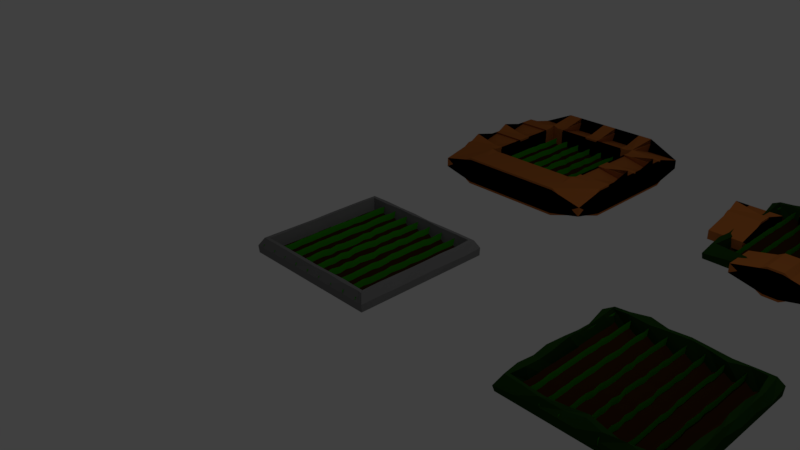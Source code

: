 # Source: Farmland.blend  (saved by Blender 2.79.0; exported with 4.5.12 LTS)
import bpy
from mathutils import Matrix  # noqa: F401  (used for matrix-valued properties, if any)

bpy.ops.wm.read_factory_settings(use_empty=True)
scene = bpy.context.scene
scene.name = 'Scene'

# ---- collections
col_collection_1 = bpy.data.collections.new('Collection 1'); scene.collection.children.link(col_collection_1)
col_collection_10 = bpy.data.collections.new('Collection 10'); scene.collection.children.link(col_collection_10)

# ---- materials (node trees are filled in below, after node groups)
mat_dirt = bpy.data.materials.new('Dirt')
mat_dirt.alpha_threshold = 0.0
mat_dirt.use_transparent_shadow = False
mat_dirt.diffuse_color = (0.0376, 0.01457, 0.002931, 1.0)
mat_dirt.roughness = 0.5
mat_dirt.specular_intensity = 0.01
mat_crop = bpy.data.materials.new('Crop')
mat_crop.alpha_threshold = 0.0
mat_crop.use_transparent_shadow = False
mat_crop.diffuse_color = (0.03417, 0.3236, 0.0, 1.0)
mat_crop.roughness = 0.5
mat_crop.specular_intensity = 0.1339
mat_wood = bpy.data.materials.new('Wood')
mat_wood.alpha_threshold = 0.0
mat_wood.use_transparent_shadow = False
mat_wood.diffuse_color = (0.4044, 0.1253, 0.02743, 1.0)
mat_wood.roughness = 0.5
mat_wood.specular_intensity = 0.1746
mat_hedge = bpy.data.materials.new('Hedge')
mat_hedge.alpha_threshold = 0.0
mat_hedge.use_transparent_shadow = False
mat_hedge.diffuse_color = (0.01208, 0.04721, 0.005572, 1.0)
mat_hedge.roughness = 0.5
mat_hedge.specular_intensity = 0.03898
mat_material_002 = bpy.data.materials.new('Material.002')
mat_material_002.alpha_threshold = 0.0
mat_material_002.use_transparent_shadow = False
mat_material_002.diffuse_color = (0.1878, 0.1878, 0.1878, 1.0)
mat_material_002.roughness = 0.5
mat_material_002.specular_intensity = 0.03898

# ---- material node trees

# ---- world
world_world = bpy.data.worlds.new('World'); scene.world = world_world
world_world.color = (0.05088, 0.05088, 0.05088)
world_world.use_sun_shadow = False
world_world.sun_shadow_jitter_overblur = 0.0
world_world.cycles.sampling_method = 'MANUAL'

# ---- cameras
cam_camera = bpy.data.cameras.new('Camera')
cam_camera.clip_end = 100.0
cam_camera.lens = 35.0
cam_camera.sensor_width = 32.0
cam_camera.sensor_height = 18.0
cam_camera.ortho_scale = 7.314
cam_camera.dof.focus_distance = 0.0
cam_camera.dof.aperture_fstop = 128.0

# ---- lights
light_lamp = bpy.data.lights.new('Lamp', 'POINT')
light_lamp.transmission_factor = 0.0
light_lamp.cutoff_distance = 30.0
light_lamp.energy = 100.0
light_lamp.shadow_buffer_clip_start = 1.001
light_lamp.shadow_soft_size = 0.1
light_lamp.shadow_maximum_resolution = 0.006
light_lamp.use_absolute_resolution = True

# ---- meshes
me_grid = bpy.data.meshes.new('Grid')
me_grid.from_pydata([(-2.0, -2.0, 0.0), (-1.781, -2.0, 0.0), (-1.564, -2.0, 0.0), (-1.336, -2.0, 0.0), (-1.121, -2.0, 0.0), (-0.8923, -2.0, 0.0), (-0.6679, -2.0, 0.0), (-0.4446, -2.0, 0.0), (-0.2249, -2.0, 0.0), (0.0, -2.0, 0.0), (-2.0, -1.779, 0.0), (-1.786, -1.78, 0.009118), (-1.565, -1.78, 0.009716), (-1.345, -1.781, 0.01235), (-1.119, -1.78, 0.008891), (-0.8906, -1.778, 0.001803), (-0.6678, -1.778, 0.001208), (-0.4556, -1.781, 0.01205), (-0.2253, -1.779, 0.003293), (0.0, -1.778, 0.0), (-2.0, -1.557, 0.0), (-1.783, -1.557, 0.005097), (-1.562, -1.558, 0.007251), (-1.344, -1.559, 0.01137), (-1.121, -1.558, 0.01042), (-0.8955, -1.558, 0.007109), (-0.6683, -1.556, 0.00176), (-0.4562, -1.559, 0.01264), (-0.2272, -1.557, 0.005402), (0.0, -1.556, 0.0), (-2.0, -1.334, 0.0), (-1.783, -1.335, 0.005945), (-1.557, -1.334, 0.00107), (-1.344, -1.337, 0.01189), (-1.111, -1.333, 0.0003461), (-0.9003, -1.337, 0.01232), (-0.6682, -1.334, 0.00165), (-0.4513, -1.335, 0.007354), (-0.2226, -1.333, 0.0003981), (0.0, -1.336, 0.0), (-2.0, -1.112, 0.0), (-1.784, -1.113, 0.006932), (-1.558, -1.112, 0.003117), (-1.347, -1.115, 0.0144), (-1.114, -1.112, 0.003116), (-0.9091, -1.117, 0.02178), (-0.6748, -1.114, 0.008754), (-0.458, -1.115, 0.0146), (-0.2322, -1.114, 0.01069), (0.0, -1.112, 0.0), (-2.0, -0.8891, 0.0), (-1.782, -0.8902, 0.004607), (-1.563, -0.8912, 0.008515), (-1.34, -0.891, 0.007557), (-1.113, -0.8895, 0.002262), (-0.9065, -0.8941, 0.01899), (-0.6813, -0.8933, 0.01578), (-0.4534, -0.8916, 0.009627), (-0.2278, -0.8905, 0.005957), (0.0, -0.8921, 0.0), (-2.0, -0.6671, 0.0), (-1.781, -0.6676, 0.003502), (-1.562, -0.6687, 0.00739), (-1.342, -0.6693, 0.009396), (-1.117, -0.6684, 0.006318), (-0.9027, -0.6708, 0.01482), (-0.675, -0.6692, 0.008987), (-0.449, -0.668, 0.004852), (-0.2289, -0.6687, 0.00721), (0.0, -0.6695, 0.0), (-2.0, -0.4449, 0.0), (-1.782, -0.4456, 0.004126), (-1.565, -0.4474, 0.01066), (-1.336, -0.4451, 0.002335), (-1.122, -0.4478, 0.01196), (-0.8979, -0.4471, 0.009705), (-0.672, -0.446, 0.005752), (-0.4501, -0.4461, 0.006071), (-0.2225, -0.4445, 0.0003286), (0.0, -0.447, 0.0), (-2.0, -0.2226, 0.0), (-1.78, -0.2229, 0.002362), (-1.562, -0.2241, 0.006774), (-1.342, -0.2248, 0.009231), (-1.115, -0.2233, 0.003902), (-0.8977, -0.2248, 0.009448), (-0.6701, -0.2232, 0.003707), (-0.4456, -0.2226, 0.001196), (-0.2308, -0.2248, 0.00919), (0.0, -0.2225, 0.0), (-2.0, 0.0, 0.0), (-1.783, 0.0, 0.0), (-1.561, 0.0, 0.0), (-1.335, 0.0, 0.0), (-1.119, 0.0, 0.0), (-0.8913, 0.0, 0.0), (-0.6679, 0.0, 0.0), (-0.4467, 0.0, 0.0), (-0.2248, 0.0, 0.0), (0.0, 0.0, 0.0), (-2.0, -1.89, 0.0), (-1.893, -2.0, 0.06029), (-1.786, -1.891, 0.008466), (-1.89, -1.778, 0.06289), (-1.667, -2.0, 0.06029), (-1.564, -1.891, 0.009302), (-1.668, -1.778, 0.06245), (-1.451, -2.0, 0.06029), (-1.338, -1.89, 0.004789), (-1.447, -1.779, 0.06442), (-1.228, -2.0, 0.06029), (-1.121, -1.892, 0.01061), (-1.226, -1.779, 0.06586), (-1.004, -2.0, 0.06029), (-0.8913, -1.89, 0.002583), (-1.004, -1.779, 0.06535), (-0.7827, -2.0, 0.06029), (-0.6761, -1.892, 0.01013), (-0.7905, -1.782, 0.07493), (-0.5566, -2.0, 0.06029), (-0.4537, -1.892, 0.01), (-0.5571, -1.778, 0.06292), (-0.3373, -2.0, 0.06029), (-0.2311, -1.892, 0.00954), (-0.339, -1.779, 0.06739), (-0.1162, -2.0, 0.06029), (0.0, -1.889, 0.0), (-0.1182, -1.78, 0.06887), (-2.0, -1.668, 0.0), (-1.778, -1.667, 0.0006827), (-1.897, -1.558, 0.06968), (-1.564, -1.669, 0.009447), (-1.674, -1.558, 0.0691), (-1.341, -1.669, 0.007714), (-1.45, -1.557, 0.06732), (-1.124, -1.67, 0.01349), (-1.234, -1.559, 0.07416), (-0.8981, -1.669, 0.009915), (-1.006, -1.557, 0.06768), (-0.6757, -1.669, 0.009726), (-0.7915, -1.56, 0.07599), (-0.4452, -1.667, 0.0007833), (-0.5596, -1.557, 0.06559), (-0.2287, -1.669, 0.006982), (-0.337, -1.557, 0.06524), (0.0, -1.668, 0.0), (-0.1135, -1.556, 0.06383), (-2.0, -1.445, 0.0), (-1.781, -1.445, 0.003787), (-1.89, -1.334, 0.06212), (-1.564, -1.447, 0.008753), (-1.674, -1.336, 0.06911), (-1.34, -1.446, 0.006748), (-1.452, -1.336, 0.06963), (-1.122, -1.448, 0.01197), (-1.232, -1.336, 0.07188), (-0.8965, -1.447, 0.00821), (-1.004, -1.335, 0.06564), (-0.6667, -1.444, 2.478e-05), (-0.7914, -1.337, 0.07591), (-0.4548, -1.448, 0.01119), (-0.5662, -1.336, 0.07268), (-0.2266, -1.446, 0.004677), (-0.3377, -1.335, 0.06595), (0.0, -1.446, 0.0), (-0.1197, -1.336, 0.07049), (-2.0, -1.224, 0.0), (-1.781, -1.223, 0.003634), (-1.895, -1.113, 0.06787), (-1.568, -1.226, 0.01353), (-1.675, -1.113, 0.06981), (-1.347, -1.226, 0.01478), (-1.45, -1.113, 0.06696), (-1.129, -1.227, 0.0188), (-1.223, -1.111, 0.06207), (-0.9031, -1.226, 0.01526), (-1.016, -1.116, 0.07894), (-0.668, -1.223, 0.001384), (-0.7786, -1.111, 0.06219), (-0.4521, -1.225, 0.00826), (-0.5617, -1.113, 0.06792), (-0.2262, -1.223, 0.00428), (-0.3413, -1.113, 0.06984), (0.0, -1.223, 0.0), (-0.1154, -1.112, 0.06583), (-2.0, -1.001, 0.0), (-1.781, -1.001, 0.003273), (-1.891, -0.8895, 0.06359), (-1.566, -1.003, 0.01073), (-1.676, -0.8918, 0.07172), (-1.347, -1.004, 0.01461), (-1.456, -0.8922, 0.07337), (-1.121, -1.003, 0.01021), (-1.232, -0.8919, 0.07199), (-0.9031, -1.004, 0.01524), (-1.004, -0.89, 0.06536), (-0.6775, -1.003, 0.0117), (-0.7889, -0.8922, 0.07326), (-0.4504, -1.002, 0.006441), (-0.5661, -0.892, 0.0726), (-0.2331, -1.003, 0.01165), (-0.3449, -0.8923, 0.07368), (0.0, -1.001, 0.0), (-0.112, -0.8892, 0.06222), (-2.0, -0.7802, 0.0), (-1.786, -0.7802, 0.008602), (-1.893, -0.6679, 0.06557), (-1.56, -0.7791, 0.00491), (-1.676, -0.6696, 0.07184), (-1.335, -0.7782, 0.001383), (-1.447, -0.6674, 0.064), (-1.112, -0.778, 0.0007363), (-1.235, -0.6705, 0.07498), (-0.8916, -0.7786, 0.002874), (-1.008, -0.6691, 0.0699), (-0.6672, -0.7779, 0.0005847), (-0.7905, -0.6705, 0.075), (-0.449, -0.7791, 0.004953), (-0.5698, -0.6709, 0.07654), (-0.2264, -0.779, 0.004466), (-0.337, -0.6678, 0.06524), (0.0, -0.7793, 0.0), (-0.1214, -0.6697, 0.07238), (-2.0, -0.5569, 0.0), (-1.782, -0.5567, 0.004171), (-1.891, -0.445, 0.06342), (-1.562, -0.5576, 0.00725), (-1.67, -0.4454, 0.06476), (-1.339, -0.5572, 0.005835), (-1.455, -0.4476, 0.07281), (-1.119, -0.5578, 0.008185), (-1.233, -0.4478, 0.07334), (-0.9002, -0.5589, 0.0122), (-1.004, -0.4456, 0.06556), (-0.6682, -0.556, 0.001615), (-0.7837, -0.4462, 0.06761), (-0.4551, -0.5587, 0.0115), (-0.568, -0.4482, 0.07469), (-0.224, -0.5561, 0.001867), (-0.3408, -0.4467, 0.06935), (0.0, -0.5576, 0.0), (-0.1116, -0.4446, 0.06178), (-2.0, -0.3348, 0.0), (-1.779, -0.3336, 0.001016), (-1.89, -0.2224, 0.06195), (-1.563, -0.3356, 0.00818), (-1.672, -0.2239, 0.06732), (-1.336, -0.3342, 0.003131), (-1.448, -0.2233, 0.06513), (-1.115, -0.3344, 0.004026), (-1.229, -0.2241, 0.06817), (-0.8915, -0.3341, 0.00276), (-1.005, -0.2236, 0.06625), (-0.6765, -0.3363, 0.01062), (-0.7825, -0.2236, 0.0663), (-0.4448, -0.3334, 0.0004076), (-0.5616, -0.224, 0.06775), (-0.2317, -0.3362, 0.01019), (-0.3377, -0.2235, 0.06595), (0.0, -0.3346, 0.0), (-0.1135, -0.2229, 0.06387), (-2.0, -0.1118, 0.0), (-1.78, -0.1117, 0.002248), (-1.89, 0.0, 0.06029), (-1.558, -0.1118, 0.002518), (-1.669, 0.0, 0.06029), (-1.339, -0.1127, 0.005775), (-1.447, 0.0, 0.06029), (-1.112, -0.1113, 0.0005541), (-1.224, 0.0, 0.06029), (-0.897, -0.1135, 0.008673), (-1.0, 0.0, 0.06029), (-0.6719, -0.1127, 0.005646), (-0.782, 0.0, 0.06029), (-0.4521, -0.1134, 0.008188), (-0.5623, 0.0, 0.06029), (-0.2281, -0.1128, 0.006274), (-0.3342, 0.0, 0.06029), (0.0, -0.1124, 0.0), (-0.1152, 0.0, 0.06029), (-0.1132, -0.1117, 0.06351), (-0.339, -0.1128, 0.06736), (-0.5622, -0.1131, 0.06846), (-0.7871, -0.1139, 0.07129), (-1.003, -0.1119, 0.06411), (-1.225, -0.112, 0.06465), (-1.452, -0.1133, 0.06907), (-1.669, -0.1118, 0.06363), (-1.891, -0.1116, 0.06313), (-0.1182, -0.3354, 0.06885), (-0.3398, -0.3353, 0.06826), (-0.5568, -0.3337, 0.06258), (-0.7897, -0.3369, 0.07413), (-1.007, -0.3354, 0.06888), (-1.23, -0.3357, 0.06969), (-1.455, -0.3364, 0.07218), (-1.672, -0.3349, 0.06706), (-1.894, -0.3348, 0.06666), (-0.1201, -0.5582, 0.07091), (-0.3383, -0.557, 0.06656), (-0.5685, -0.5594, 0.07519), (-0.78, -0.5562, 0.06368), (-1.013, -0.5594, 0.07529), (-1.23, -0.5579, 0.06976), (-1.452, -0.5577, 0.06888), (-1.669, -0.5561, 0.06331), (-1.893, -0.5567, 0.06542), (-0.1155, -0.7791, 0.06601), (-0.3381, -0.7792, 0.06642), (-0.5694, -0.7819, 0.07618), (-0.7844, -0.7797, 0.06839), (-1.013, -0.7816, 0.07499), (-1.223, -0.778, 0.06223), (-1.451, -0.7796, 0.06787), (-1.671, -0.7791, 0.06603), (-1.889, -0.7778, 0.06139), (-0.1119, -1.0, 0.06214), (-0.3387, -1.002, 0.06705), (-0.571, -1.005, 0.07791), (-0.7923, -1.004, 0.07689), (-1.014, -1.004, 0.07646), (-1.223, -1.0, 0.06209), (-1.453, -1.003, 0.07052), (-1.676, -1.003, 0.07139), (-1.897, -1.002, 0.06993), (-0.1122, -1.223, 0.06247), (-0.3465, -1.226, 0.07546), (-0.558, -1.223, 0.06387), (-0.7838, -1.224, 0.06777), (-1.018, -1.228, 0.08117), (-1.223, -1.223, 0.06244), (-1.454, -1.225, 0.07198), (-1.674, -1.224, 0.06905), (-1.89, -1.223, 0.06233), (-0.1215, -1.448, 0.0724), (-0.3386, -1.446, 0.06698), (-0.5616, -1.446, 0.06775), (-0.7818, -1.446, 0.06558), (-1.016, -1.449, 0.07801), (-1.223, -1.445, 0.06209), (-1.455, -1.448, 0.07288), (-1.671, -1.446, 0.06619), (-1.893, -1.446, 0.06615), (-0.1162, -1.668, 0.06673), (-0.3448, -1.67, 0.07364), (-0.5565, -1.667, 0.06229), (-0.7807, -1.668, 0.06444), (-1.01, -1.67, 0.07252), (-1.233, -1.67, 0.0732), (-1.451, -1.669, 0.06835), (-1.668, -1.667, 0.0625), (-1.895, -1.668, 0.06776), (-0.1151, -1.89, 0.0656), (-0.3361, -1.89, 0.06429), (-0.563, -1.891, 0.06923), (-0.7831, -1.89, 0.06698), (-1.003, -1.89, 0.06456), (-1.227, -1.89, 0.06593), (-1.452, -1.891, 0.069), (-1.674, -1.891, 0.06929), (-1.89, -1.889, 0.06264), (-1.893, -2.0, 0.1525), (-1.89, -1.778, 0.1551), (-1.667, -2.0, 0.1525), (-1.668, -1.778, 0.1547), (-1.451, -2.0, 0.1525), (-1.447, -1.779, 0.1566), (-1.228, -2.0, 0.1525), (-1.226, -1.779, 0.1581), (-1.004, -2.0, 0.1525), (-1.004, -1.779, 0.1576), (-0.7827, -2.0, 0.1525), (-0.7905, -1.782, 0.1671), (-0.5566, -2.0, 0.1525), (-0.5571, -1.778, 0.1551), (-0.3373, -2.0, 0.1525), (-0.339, -1.779, 0.1596), (-0.1162, -2.0, 0.1525), (-0.1182, -1.78, 0.1611), (-1.897, -1.558, 0.1619), (-1.674, -1.558, 0.1613), (-1.45, -1.557, 0.1595), (-1.234, -1.559, 0.1664), (-1.006, -1.557, 0.1599), (-0.7915, -1.56, 0.1682), (-0.5596, -1.557, 0.1578), (-0.337, -1.557, 0.1575), (-0.1135, -1.556, 0.156), (-1.89, -1.334, 0.1543), (-1.674, -1.336, 0.1613), (-1.452, -1.336, 0.1618), (-1.232, -1.336, 0.1641), (-1.004, -1.335, 0.1579), (-0.7914, -1.337, 0.1681), (-0.5662, -1.336, 0.1649), (-0.3377, -1.335, 0.1582), (-0.1197, -1.336, 0.1627), (-1.895, -1.113, 0.1601), (-1.675, -1.113, 0.162), (-1.45, -1.113, 0.1592), (-1.223, -1.111, 0.1543), (-1.016, -1.116, 0.1712), (-0.7786, -1.111, 0.1544), (-0.5617, -1.113, 0.1601), (-0.3413, -1.113, 0.1621), (-0.1154, -1.112, 0.158), (-1.891, -0.8895, 0.1558), (-1.676, -0.8918, 0.1639), (-1.456, -0.8922, 0.1656), (-1.232, -0.8919, 0.1642), (-1.004, -0.89, 0.1576), (-0.7889, -0.8922, 0.1655), (-0.5661, -0.892, 0.1648), (-0.3449, -0.8923, 0.1659), (-0.112, -0.8892, 0.1544), (-1.893, -0.6679, 0.1578), (-1.676, -0.6696, 0.1641), (-1.447, -0.6674, 0.1562), (-1.235, -0.6705, 0.1672), (-1.008, -0.6691, 0.1621), (-0.7905, -0.6705, 0.1672), (-0.5698, -0.6709, 0.1688), (-0.337, -0.6678, 0.1575), (-0.1214, -0.6697, 0.1646), (-1.891, -0.445, 0.1556), (-1.67, -0.4454, 0.157), (-1.455, -0.4476, 0.165), (-1.233, -0.4478, 0.1656), (-1.004, -0.4456, 0.1578), (-0.7837, -0.4462, 0.1598), (-0.568, -0.4482, 0.1669), (-0.3408, -0.4467, 0.1616), (-0.1116, -0.4446, 0.154), (-1.89, -0.2224, 0.1542), (-1.672, -0.2239, 0.1595), (-1.448, -0.2233, 0.1573), (-1.229, -0.2241, 0.1604), (-1.005, -0.2236, 0.1585), (-0.7825, -0.2236, 0.1585), (-0.5616, -0.224, 0.16), (-0.3377, -0.2235, 0.1582), (-0.1135, -0.2229, 0.1561), (-1.89, 0.0, 0.1525), (-1.669, 0.0, 0.1525), (-1.447, 0.0, 0.1525), (-1.224, 0.0, 0.1525), (-1.0, 0.0, 0.1525), (-0.782, 0.0, 0.1525), (-0.5623, 0.0, 0.1525), (-0.3342, 0.0, 0.1525), (-0.1152, 0.0, 0.1525), (-0.1132, -0.1117, 0.1557), (-0.339, -0.1128, 0.1596), (-0.5622, -0.1131, 0.1607), (-0.7871, -0.1139, 0.1635), (-1.003, -0.1119, 0.1563), (-1.225, -0.112, 0.1569), (-1.452, -0.1133, 0.1613), (-1.669, -0.1118, 0.1558), (-1.891, -0.1116, 0.1553), (-0.1182, -0.3354, 0.1611), (-0.3398, -0.3353, 0.1605), (-0.5568, -0.3337, 0.1548), (-0.7897, -0.3369, 0.1663), (-1.007, -0.3354, 0.1611), (-1.23, -0.3357, 0.1619), (-1.455, -0.3364, 0.1644), (-1.672, -0.3349, 0.1593), (-1.894, -0.3348, 0.1589), (-0.1201, -0.5582, 0.1631), (-0.3383, -0.557, 0.1588), (-0.5685, -0.5594, 0.1674), (-0.78, -0.5562, 0.1559), (-1.013, -0.5594, 0.1675), (-1.23, -0.5579, 0.162), (-1.452, -0.5577, 0.1611), (-1.669, -0.5561, 0.1555), (-1.893, -0.5567, 0.1576), (-0.1155, -0.7791, 0.1582), (-0.3381, -0.7792, 0.1586), (-0.5694, -0.7819, 0.1684), (-0.7844, -0.7797, 0.1606), (-1.013, -0.7816, 0.1672), (-1.223, -0.778, 0.1544), (-1.451, -0.7796, 0.1601), (-1.671, -0.7791, 0.1582), (-1.889, -0.7778, 0.1536), (-0.1119, -1.0, 0.1544), (-0.3387, -1.002, 0.1593), (-0.571, -1.005, 0.1701), (-0.7923, -1.004, 0.1691), (-1.014, -1.004, 0.1687), (-1.223, -1.0, 0.1543), (-1.453, -1.003, 0.1627), (-1.676, -1.003, 0.1636), (-1.897, -1.002, 0.1621), (-0.1122, -1.223, 0.1547), (-0.3465, -1.226, 0.1677), (-0.558, -1.223, 0.1561), (-0.7838, -1.224, 0.16), (-1.018, -1.228, 0.1734), (-1.223, -1.223, 0.1547), (-1.454, -1.225, 0.1642), (-1.674, -1.224, 0.1613), (-1.89, -1.223, 0.1545), (-0.1215, -1.448, 0.1646), (-0.3386, -1.446, 0.1592), (-0.5616, -1.446, 0.16), (-0.7818, -1.446, 0.1578), (-1.016, -1.449, 0.1702), (-1.223, -1.445, 0.1543), (-1.455, -1.448, 0.1651), (-1.671, -1.446, 0.1584), (-1.893, -1.446, 0.1584), (-0.1162, -1.668, 0.1589), (-0.3448, -1.67, 0.1659), (-0.5565, -1.667, 0.1545), (-0.7807, -1.668, 0.1567), (-1.01, -1.67, 0.1647), (-1.233, -1.67, 0.1654), (-1.451, -1.669, 0.1606), (-1.668, -1.667, 0.1547), (-1.895, -1.668, 0.16), (-0.1151, -1.89, 0.1578), (-0.3361, -1.89, 0.1565), (-0.563, -1.891, 0.1614), (-0.7831, -1.89, 0.1592), (-1.003, -1.89, 0.1568), (-1.227, -1.89, 0.1581), (-1.452, -1.891, 0.1612), (-1.674, -1.891, 0.1615), (-1.89, -1.889, 0.1549)], [], [(360, 102, 11, 103), (359, 105, 12, 106), (358, 108, 13, 109), (357, 111, 14, 112), (356, 114, 15, 115), (355, 117, 16, 118), (354, 120, 17, 121), (353, 123, 18, 124), (352, 126, 19, 127), (351, 129, 21, 130), (350, 131, 22, 132), (349, 133, 23, 134), (348, 135, 24, 136), (347, 137, 25, 138), (346, 139, 26, 140), (345, 141, 27, 142), (344, 143, 28, 144), (343, 145, 29, 146), (342, 148, 31, 149), (341, 150, 32, 151), (340, 152, 33, 153), (339, 154, 34, 155), (338, 156, 35, 157), (337, 158, 36, 159), (336, 160, 37, 161), (335, 162, 38, 163), (334, 164, 39, 165), (333, 167, 41, 168), (332, 169, 42, 170), (331, 171, 43, 172), (330, 173, 44, 174), (329, 175, 45, 176), (328, 177, 46, 178), (327, 179, 47, 180), (326, 181, 48, 182), (325, 183, 49, 184), (324, 186, 51, 187), (323, 188, 52, 189), (322, 190, 53, 191), (321, 192, 54, 193), (320, 194, 55, 195), (319, 196, 56, 197), (318, 198, 57, 199), (317, 200, 58, 201), (316, 202, 59, 203), (315, 205, 61, 206), (314, 207, 62, 208), (313, 209, 63, 210), (312, 211, 64, 212), (311, 213, 65, 214), (310, 215, 66, 216), (309, 217, 67, 218), (308, 219, 68, 220), (307, 221, 69, 222), (306, 224, 71, 225), (305, 226, 72, 227), (304, 228, 73, 229), (303, 230, 74, 231), (302, 232, 75, 233), (301, 234, 76, 235), (300, 236, 77, 237), (299, 238, 78, 239), (298, 240, 79, 241), (297, 243, 81, 244), (296, 245, 82, 246), (295, 247, 83, 248), (294, 249, 84, 250), (293, 251, 85, 252), (292, 253, 86, 254), (291, 255, 87, 256), (290, 257, 88, 258), (289, 259, 89, 260), (288, 262, 91, 263), (287, 264, 92, 265), (286, 266, 93, 267), (285, 268, 94, 269), (284, 270, 95, 271), (283, 272, 96, 273), (282, 274, 97, 275), (281, 276, 98, 277), (280, 278, 99, 279), (276, 280, 279, 98), (88, 260, 280, 276), (260, 89, 278, 280), (274, 281, 277, 97), (87, 258, 281, 274), (258, 88, 276, 281), (272, 282, 275, 96), (86, 256, 282, 272), (256, 87, 274, 282), (270, 283, 273, 95), (85, 254, 283, 270), (254, 86, 272, 283), (268, 284, 271, 94), (84, 252, 284, 268), (252, 85, 270, 284), (266, 285, 269, 93), (83, 250, 285, 266), (250, 84, 268, 285), (264, 286, 267, 92), (82, 248, 286, 264), (248, 83, 266, 286), (262, 287, 265, 91), (81, 246, 287, 262), (246, 82, 264, 287), (261, 288, 263, 90), (80, 244, 288, 261), (244, 81, 262, 288), (257, 289, 260, 88), (78, 241, 289, 257), (241, 79, 259, 289), (255, 290, 258, 87), (77, 239, 290, 255), (239, 78, 257, 290), (253, 291, 256, 86), (76, 237, 291, 253), (237, 77, 255, 291), (251, 292, 254, 85), (75, 235, 292, 251), (235, 76, 253, 292), (249, 293, 252, 84), (74, 233, 293, 249), (233, 75, 251, 293), (247, 294, 250, 83), (73, 231, 294, 247), (231, 74, 249, 294), (245, 295, 248, 82), (72, 229, 295, 245), (229, 73, 247, 295), (243, 296, 246, 81), (71, 227, 296, 243), (227, 72, 245, 296), (242, 297, 244, 80), (70, 225, 297, 242), (225, 71, 243, 297), (238, 298, 241, 78), (68, 222, 298, 238), (222, 69, 240, 298), (236, 299, 239, 77), (67, 220, 299, 236), (220, 68, 238, 299), (234, 300, 237, 76), (66, 218, 300, 234), (218, 67, 236, 300), (232, 301, 235, 75), (65, 216, 301, 232), (216, 66, 234, 301), (230, 302, 233, 74), (64, 214, 302, 230), (214, 65, 232, 302), (228, 303, 231, 73), (63, 212, 303, 228), (212, 64, 230, 303), (226, 304, 229, 72), (62, 210, 304, 226), (210, 63, 228, 304), (224, 305, 227, 71), (61, 208, 305, 224), (208, 62, 226, 305), (223, 306, 225, 70), (60, 206, 306, 223), (206, 61, 224, 306), (219, 307, 222, 68), (58, 203, 307, 219), (203, 59, 221, 307), (217, 308, 220, 67), (57, 201, 308, 217), (201, 58, 219, 308), (215, 309, 218, 66), (56, 199, 309, 215), (199, 57, 217, 309), (213, 310, 216, 65), (55, 197, 310, 213), (197, 56, 215, 310), (211, 311, 214, 64), (54, 195, 311, 211), (195, 55, 213, 311), (209, 312, 212, 63), (53, 193, 312, 209), (193, 54, 211, 312), (207, 313, 210, 62), (52, 191, 313, 207), (191, 53, 209, 313), (205, 314, 208, 61), (51, 189, 314, 205), (189, 52, 207, 314), (204, 315, 206, 60), (50, 187, 315, 204), (187, 51, 205, 315), (200, 316, 203, 58), (48, 184, 316, 200), (184, 49, 202, 316), (198, 317, 201, 57), (47, 182, 317, 198), (182, 48, 200, 317), (196, 318, 199, 56), (46, 180, 318, 196), (180, 47, 198, 318), (194, 319, 197, 55), (45, 178, 319, 194), (178, 46, 196, 319), (192, 320, 195, 54), (44, 176, 320, 192), (176, 45, 194, 320), (190, 321, 193, 53), (43, 174, 321, 190), (174, 44, 192, 321), (188, 322, 191, 52), (42, 172, 322, 188), (172, 43, 190, 322), (186, 323, 189, 51), (41, 170, 323, 186), (170, 42, 188, 323), (185, 324, 187, 50), (40, 168, 324, 185), (168, 41, 186, 324), (181, 325, 184, 48), (38, 165, 325, 181), (165, 39, 183, 325), (179, 326, 182, 47), (37, 163, 326, 179), (163, 38, 181, 326), (177, 327, 180, 46), (36, 161, 327, 177), (161, 37, 179, 327), (175, 328, 178, 45), (35, 159, 328, 175), (159, 36, 177, 328), (173, 329, 176, 44), (34, 157, 329, 173), (157, 35, 175, 329), (171, 330, 174, 43), (33, 155, 330, 171), (155, 34, 173, 330), (169, 331, 172, 42), (32, 153, 331, 169), (153, 33, 171, 331), (167, 332, 170, 41), (31, 151, 332, 167), (151, 32, 169, 332), (166, 333, 168, 40), (30, 149, 333, 166), (149, 31, 167, 333), (162, 334, 165, 38), (28, 146, 334, 162), (146, 29, 164, 334), (160, 335, 163, 37), (27, 144, 335, 160), (144, 28, 162, 335), (158, 336, 161, 36), (26, 142, 336, 158), (142, 27, 160, 336), (156, 337, 159, 35), (25, 140, 337, 156), (140, 26, 158, 337), (154, 338, 157, 34), (24, 138, 338, 154), (138, 25, 156, 338), (152, 339, 155, 33), (23, 136, 339, 152), (136, 24, 154, 339), (150, 340, 153, 32), (22, 134, 340, 150), (134, 23, 152, 340), (148, 341, 151, 31), (21, 132, 341, 148), (132, 22, 150, 341), (147, 342, 149, 30), (20, 130, 342, 147), (130, 21, 148, 342), (143, 343, 146, 28), (18, 127, 343, 143), (127, 19, 145, 343), (141, 344, 144, 27), (17, 124, 344, 141), (124, 18, 143, 344), (139, 345, 142, 26), (16, 121, 345, 139), (121, 17, 141, 345), (137, 346, 140, 25), (15, 118, 346, 137), (118, 16, 139, 346), (135, 347, 138, 24), (14, 115, 347, 135), (115, 15, 137, 347), (133, 348, 136, 23), (13, 112, 348, 133), (112, 14, 135, 348), (131, 349, 134, 22), (12, 109, 349, 131), (109, 13, 133, 349), (129, 350, 132, 21), (11, 106, 350, 129), (106, 12, 131, 350), (128, 351, 130, 20), (10, 103, 351, 128), (103, 11, 129, 351), (123, 352, 127, 18), (8, 125, 352, 123), (125, 9, 126, 352), (120, 353, 124, 17), (7, 122, 353, 120), (122, 8, 123, 353), (117, 354, 121, 16), (6, 119, 354, 117), (119, 7, 120, 354), (114, 355, 118, 15), (5, 116, 355, 114), (116, 6, 117, 355), (111, 356, 115, 14), (4, 113, 356, 111), (113, 5, 114, 356), (108, 357, 112, 13), (3, 110, 357, 108), (110, 4, 111, 357), (105, 358, 109, 12), (2, 107, 358, 105), (107, 3, 108, 358), (102, 359, 106, 11), (1, 104, 359, 102), (104, 2, 105, 359), (100, 360, 103, 10), (0, 101, 360, 100), (101, 1, 102, 360), (101, 360, 531, 361), (246, 296, 467, 434), (254, 283, 454, 438), (218, 309, 480, 421), (227, 296, 467, 425), (191, 322, 493, 408), (199, 309, 480, 412), (163, 335, 506, 395), (172, 322, 493, 399), (136, 348, 519, 382), (144, 335, 506, 386), (112, 348, 519, 368), (271, 284, 455, 446), (244, 297, 468, 433), (252, 284, 455, 437), (216, 310, 481, 420), (225, 297, 468, 424), (189, 323, 494, 407), (197, 310, 481, 411), (161, 336, 507, 394), (170, 323, 494, 398), (134, 349, 520, 381), (142, 336, 507, 385), (109, 349, 520, 366), (269, 285, 456, 445), (241, 298, 469, 432), (250, 285, 456, 436), (214, 311, 482, 419), (222, 298, 469, 423), (187, 324, 495, 406), (195, 311, 482, 410), (159, 337, 508, 393), (168, 324, 495, 397), (132, 350, 521, 380), (140, 337, 508, 384), (106, 350, 521, 364), (267, 286, 457, 444), (239, 299, 470, 431), (248, 286, 457, 435), (212, 312, 483, 418), (220, 299, 470, 422), (184, 325, 496, 405), (193, 312, 483, 409), (157, 338, 509, 392), (165, 325, 496, 396), (130, 351, 522, 379), (138, 338, 509, 383), (103, 351, 522, 362), (265, 287, 458, 443), (237, 300, 471, 430), (246, 287, 458, 434), (210, 313, 484, 417), (218, 300, 471, 421), (182, 326, 497, 404), (191, 313, 484, 408), (155, 339, 510, 391), (163, 326, 497, 395), (127, 352, 523, 378), (136, 339, 510, 382), (125, 352, 523, 377), (263, 288, 459, 442), (235, 301, 472, 429), (244, 288, 459, 433), (208, 314, 485, 416), (216, 301, 472, 420), (180, 327, 498, 403), (189, 314, 485, 407), (153, 340, 511, 390), (161, 327, 498, 394), (124, 353, 524, 376), (134, 340, 511, 381), (122, 353, 524, 375), (260, 289, 460, 441), (233, 302, 473, 428), (241, 289, 460, 432), (206, 315, 486, 415), (214, 302, 473, 419), (178, 328, 499, 402), (187, 315, 486, 406), (151, 341, 512, 389), (159, 328, 499, 393), (121, 354, 525, 374), (132, 341, 512, 380), (119, 354, 525, 373), (258, 290, 461, 440), (231, 303, 474, 427), (239, 290, 461, 431), (203, 316, 487, 414), (212, 303, 474, 418), (176, 329, 500, 401), (184, 316, 487, 405), (149, 342, 513, 388), (157, 329, 500, 392), (118, 355, 526, 372), (130, 342, 513, 379), (116, 355, 526, 371), (256, 291, 462, 439), (229, 304, 475, 426), (237, 291, 462, 430), (201, 317, 488, 413), (210, 304, 475, 417), (174, 330, 501, 400), (182, 317, 488, 404), (146, 343, 514, 387), (155, 330, 501, 391), (115, 356, 527, 370), (127, 343, 514, 378), (113, 356, 527, 369), (254, 292, 463, 438), (227, 305, 476, 425), (235, 292, 463, 429), (199, 318, 489, 412), (208, 305, 476, 416), (172, 331, 502, 399), (180, 318, 489, 403), (144, 344, 515, 386), (153, 331, 502, 390), (112, 357, 528, 368), (124, 344, 515, 376), (279, 280, 451, 450), (110, 357, 528, 367), (252, 293, 464, 437), (260, 280, 451, 441), (225, 306, 477, 424), (233, 293, 464, 428), (197, 319, 490, 411), (206, 306, 477, 415), (170, 332, 503, 398), (178, 319, 490, 402), (142, 345, 516, 385), (151, 332, 503, 389), (109, 358, 529, 366), (121, 345, 516, 374), (277, 281, 452, 449), (107, 358, 529, 365), (250, 294, 465, 436), (258, 281, 452, 440), (222, 307, 478, 423), (231, 294, 465, 427), (195, 320, 491, 410), (203, 307, 478, 414), (168, 333, 504, 397), (176, 320, 491, 401), (140, 346, 517, 384), (149, 333, 504, 388), (106, 359, 530, 364), (118, 346, 517, 372), (275, 282, 453, 448), (104, 359, 530, 363), (248, 295, 466, 435), (256, 282, 453, 439), (220, 308, 479, 422), (229, 295, 466, 426), (193, 321, 492, 409), (201, 308, 479, 413), (165, 334, 505, 396), (174, 321, 492, 400), (138, 347, 518, 383), (146, 334, 505, 387), (103, 360, 531, 362), (115, 347, 518, 370), (273, 283, 454, 447)])
me_grid.polygons.foreach_set('material_index', [0, 0, 0, 0, 0, 0, 0, 0, 0, 0, 0, 0, 0, 0, 0, 0, 0, 0, 0, 0, 0, 0, 0, 0, 0, 0, 0, 0, 0, 0, 0, 0, 0, 0, 0, 0, 0, 0, 0, 0, 0, 0, 0, 0, 0, 0, 0, 0, 0, 0, 0, 0, 0, 0, 0, 0, 0, 0, 0, 0, 0, 0, 0, 0, 0, 0, 0, 0, 0, 0, 0, 0, 0, 0, 0, 0, 0, 0, 0, 0, 0, 0, 0, 0, 0, 0, 0, 0, 0, 0, 0, 0, 0, 0, 0, 0, 0, 0, 0, 0, 0, 0, 0, 0, 0, 0, 0, 0, 0, 0, 0, 0, 0, 0, 0, 0, 0, 0, 0, 0, 0, 0, 0, 0, 0, 0, 0, 0, 0, 0, 0, 0, 0, 0, 0, 0, 0, 0, 0, 0, 0, 0, 0, 0, 0, 0, 0, 0, 0, 0, 0, 0, 0, 0, 0, 0, 0, 0, 0, 0, 0, 0, 0, 0, 0, 0, 0, 0, 0, 0, 0, 0, 0, 0, 0, 0, 0, 0, 0, 0, 0, 0, 0, 0, 0, 0, 0, 0, 0, 0, 0, 0, 0, 0, 0, 0, 0, 0, 0, 0, 0, 0, 0, 0, 0, 0, 0, 0, 0, 0, 0, 0, 0, 0, 0, 0, 0, 0, 0, 0, 0, 0, 0, 0, 0, 0, 0, 0, 0, 0, 0, 0, 0, 0, 0, 0, 0, 0, 0, 0, 0, 0, 0, 0, 0, 0, 0, 0, 0, 0, 0, 0, 0, 0, 0, 0, 0, 0, 0, 0, 0, 0, 0, 0, 0, 0, 0, 0, 0, 0, 0, 0, 0, 0, 0, 0, 0, 0, 0, 0, 0, 0, 0, 0, 0, 0, 0, 0, 0, 0, 0, 0, 0, 0, 0, 0, 0, 0, 0, 0, 0, 0, 0, 0, 0, 0, 0, 0, 0, 0, 0, 0, 0, 0, 0, 0, 0, 0, 0, 0, 0, 0, 0, 0, 1, 1, 1, 1, 1, 1, 1, 1, 1, 1, 1, 1, 1, 1, 1, 1, 1, 1, 1, 1, 1, 1, 1, 1, 1, 1, 1, 1, 1, 1, 1, 1, 1, 1, 1, 1, 1, 1, 1, 1, 1, 1, 1, 1, 1, 1, 1, 1, 1, 1, 1, 1, 1, 1, 1, 1, 1, 1, 1, 1, 1, 1, 1, 1, 1, 1, 1, 1, 1, 1, 1, 1, 1, 1, 1, 1, 1, 1, 1, 1, 1, 1, 1, 1, 1, 1, 1, 1, 1, 1, 1, 1, 1, 1, 1, 1, 1, 1, 1, 1, 1, 1, 1, 1, 1, 1, 1, 1, 1, 1, 1, 1, 1, 1, 1, 1, 1, 1, 1, 1, 1, 1, 1, 1, 1, 1, 1, 1, 1, 1, 1, 1, 1, 1, 1, 1, 1, 1, 1, 1, 1, 1, 1, 1, 1, 1, 1, 1, 1, 1, 1, 1, 1, 1, 1, 1, 1, 1, 1, 1, 1, 1])
me_grid.materials.append(mat_dirt)
me_grid.materials.append(mat_crop)
me_grid.use_remesh_preserve_volume = False
me_grid.use_remesh_preserve_attributes = False
me_grid.use_mirror_vertex_groups = False
me_grid.update()
me_plane_010 = bpy.data.meshes.new('Plane.010')
me_plane_010.from_pydata([(1.0, -0.3333, 0.0), (1.0, 0.3333, 0.0), (1.0, -0.3333, 0.2462), (1.0, 0.3333, 0.2462), (1.0, -0.3333, 0.08205), (1.0, -0.3333, 0.1641), (1.0, 0.3333, 0.08205), (1.0, 0.3333, 0.1641)], [(5, 2), (0, 4), (4, 5), (7, 3), (1, 6), (6, 7), (6, 4), (7, 5)], [])
me_plane_010.materials.append(mat_wood)
me_plane_010.use_remesh_preserve_volume = False
me_plane_010.use_remesh_preserve_attributes = False
me_plane_010.use_mirror_vertex_groups = False
me_plane_010.update()
me_plane_009 = bpy.data.meshes.new('Plane.009')
me_plane_009.from_pydata([(-0.3333, -1.0, 0.0), (0.3333, -1.0, 0.0), (-0.3333, -1.0, 0.2462), (0.3333, -1.0, 0.2462), (-0.3333, -1.0, 0.08205), (-0.3333, -1.0, 0.1641), (0.3333, -1.0, 0.08205), (0.3333, -1.0, 0.1641)], [(5, 2), (0, 4), (4, 5), (7, 3), (1, 6), (6, 7), (6, 4), (7, 5)], [])
me_plane_009.materials.append(mat_wood)
me_plane_009.use_remesh_preserve_volume = False
me_plane_009.use_remesh_preserve_attributes = False
me_plane_009.use_mirror_vertex_groups = False
me_plane_009.update()
me_plane_008 = bpy.data.meshes.new('Plane.008')
me_plane_008.from_pydata([(-1.0, 0.3333, 0.0), (-1.0, -0.3333, 0.0), (-1.0, 0.3333, 0.2462), (-1.0, -0.3333, 0.2462), (-1.0, 0.3333, 0.08205), (-1.0, 0.3333, 0.1641), (-1.0, -0.3333, 0.08205), (-1.0, -0.3333, 0.1641)], [(5, 2), (0, 4), (4, 5), (7, 3), (1, 6), (6, 7), (6, 4), (7, 5)], [])
me_plane_008.materials.append(mat_wood)
me_plane_008.use_remesh_preserve_volume = False
me_plane_008.use_remesh_preserve_attributes = False
me_plane_008.use_mirror_vertex_groups = False
me_plane_008.update()
me_plane_007 = bpy.data.meshes.new('Plane.007')
me_plane_007.from_pydata([(0.3333, 1.0, 0.0), (-0.3333, 1.0, 0.0), (0.3333, 1.0, 0.2462), (-0.3333, 1.0, 0.2462), (0.3333, 1.0, 0.08205), (0.3333, 1.0, 0.1641), (-0.3333, 1.0, 0.08205), (-0.3333, 1.0, 0.1641)], [(5, 2), (0, 4), (4, 5), (7, 3), (1, 6), (6, 7), (6, 4), (7, 5)], [])
me_plane_007.materials.append(mat_wood)
me_plane_007.use_remesh_preserve_volume = False
me_plane_007.use_remesh_preserve_attributes = False
me_plane_007.use_mirror_vertex_groups = False
me_plane_007.update()
me_plane_006 = bpy.data.meshes.new('Plane.006')
me_plane_006.from_pydata([(-1.0, -1.0, 0.0), (1.0, -1.0, 0.0), (-1.0, 1.0, 0.0), (1.0, 1.0, 0.0), (-1.0, -1.0, 0.2462), (1.0, -1.0, 0.2462), (-1.0, 1.0, 0.2462), (1.0, 1.0, 0.2462), (-1.0, 0.3333, 0.0), (-1.0, -0.3333, 0.0), (-0.3333, -1.0, 0.0), (0.3333, -1.0, 0.0), (1.0, -0.3333, 0.0), (1.0, 0.3333, 0.0), (0.3333, 1.0, 0.0), (-0.3333, 1.0, 0.0), (-1.0, 0.3333, 0.2462), (-1.0, -0.3333, 0.2462), (-0.3333, -1.0, 0.2462), (0.3333, -1.0, 0.2462), (1.0, -0.3333, 0.2462), (1.0, 0.3333, 0.2462), (0.3333, 1.0, 0.2462), (-0.3333, 1.0, 0.2462), (1.0, 1.0, 0.08205), (1.0, 1.0, 0.1641), (1.0, -1.0, 0.1641), (1.0, -1.0, 0.08205), (-1.0, -1.0, 0.08205), (-1.0, -1.0, 0.1641), (-1.0, 1.0, 0.1641), (-1.0, 1.0, 0.08205), (-0.3333, -1.0, 0.08205), (-0.3333, -1.0, 0.1641), (0.3333, -1.0, 0.08205), (0.3333, -1.0, 0.1641), (0.3333, 1.0, 0.08205), (0.3333, 1.0, 0.1641), (-0.3333, 1.0, 0.08205), (-0.3333, 1.0, 0.1641), (-1.0, 0.3333, 0.08205), (-1.0, 0.3333, 0.1641), (-1.0, -0.3333, 0.08205), (-1.0, -0.3333, 0.1641), (1.0, -0.3333, 0.08205), (1.0, -0.3333, 0.1641), (1.0, 0.3333, 0.08205), (1.0, 0.3333, 0.1641)], [(25, 7), (27, 1), (29, 4), (31, 2), (3, 24), (24, 25), (5, 26), (26, 27), (0, 28), (28, 29), (6, 30), (30, 31), (33, 18), (10, 32), (32, 33), (35, 19), (11, 34), (34, 35), (32, 28), (33, 29), (34, 32), (35, 33), (27, 34), (26, 35), (37, 22), (14, 36), (36, 37), (39, 23), (15, 38), (38, 39), (36, 24), (37, 25), (38, 36), (39, 37), (31, 38), (30, 39), (41, 16), (8, 40), (40, 41), (43, 17), (9, 42), (42, 43), (40, 31), (41, 30), (42, 40), (43, 41), (28, 42), (29, 43), (45, 20), (12, 44), (44, 45), (47, 21), (13, 46), (46, 47), (44, 27), (45, 26), (46, 44), (47, 45), (24, 46), (25, 47)], [])
me_plane_006.materials.append(mat_wood)
me_plane_006.use_remesh_preserve_volume = False
me_plane_006.use_remesh_preserve_attributes = False
me_plane_006.use_mirror_vertex_groups = False
me_plane_006.update()
me_plane_005 = bpy.data.meshes.new('Plane.005')
me_plane_005.from_pydata([(-1.0, -1.0, 0.0), (1.0, -1.0, 0.0), (-1.0, 1.0, 0.0), (1.0, 1.0, 0.0), (-0.9381, -0.94, 0.2157), (0.9538, -0.9861, 0.2182), (-0.9208, 0.9204, 0.2024), (0.9218, 0.9737, 0.2075), (0.8476, -0.8476, 0.0), (0.8717, -0.8772, 0.1939), (0.872, 0.8841, 0.2383), (0.8476, 0.8476, 0.0), (-0.8476, 0.8476, 0.0), (-0.916, 0.9024, 0.1816), (-0.9012, -0.8935, 0.212), (-0.8476, -0.8476, 0.0), (1.011, 0.9953, 0.1318), (1.003, -0.9963, 0.1021), (-0.9923, -1.048, 0.09982), (-1.0, 1.002, 0.1004), (1.0, -0.7139, 0.0), (1.0, -0.4282, 0.0), (1.0, 0.429, 0.0), (1.0, 0.7147, 0.0), (0.9435, -0.6734, 0.2106), (0.9497, -0.4097, 0.2119), (0.9464, 0.376, 0.1916), (0.962, 0.6665, 0.2176), (0.8756, -0.6312, 0.2209), (0.8768, -0.4063, 0.2161), (0.8927, 0.3902, 0.2262), (0.9085, 0.6377, 0.1956), (0.8476, -0.605, 0.0), (0.8476, -0.3629, 0.0), (0.8476, 0.3636, 0.0), (0.8476, 0.6057, 0.0), (1.036, 0.681, 0.1132), (1.001, 0.427, 0.1119), (0.9989, -0.4323, 0.1188), (1.022, -0.7262, 0.1003), (-0.7491, -1.0, 0.0), (-0.4991, -1.0, 0.0), (-0.2491, -1.0, 0.0), (0.2509, -1.0, 0.0), (0.5009, -1.0, 0.0), (0.7509, -1.0, 0.0), (-0.7076, -0.9454, 0.2122), (-0.4896, -0.967, 0.2071), (-0.2174, -0.938, 0.1793), (0.2338, -0.9516, 0.1986), (0.4784, -0.929, 0.2198), (0.7118, -0.9492, 0.2062), (-0.6972, -0.9015, 0.2014), (-0.45, -0.9146, 0.1991), (-0.2236, -0.897, 0.2115), (0.2254, -0.8976, 0.2115), (0.4646, -0.9161, 0.1766), (0.7051, -0.8742, 0.2177), (-0.6349, -0.8476, 0.0), (-0.4231, -0.8476, 0.0), (-0.2112, -0.8476, 0.0), (0.2126, -0.8476, 0.0), (0.4245, -0.8476, 0.0), (0.6364, -0.8476, 0.0), (0.7837, -1.023, 0.1262), (0.5186, -1.007, 0.1254), (0.2272, -0.9896, 0.1043), (-0.2497, -1.003, 0.1168), (-0.4692, -1.006, 0.1198), (-0.7346, -1.029, 0.1158), (-1.0, 0.75, 0.0), (-1.0, 0.5, 0.0), (-1.0, 0.25, 0.0), (-1.0, -0.25, 0.0), (-1.0, -0.5, 0.0), (-1.0, -0.75, 0.0), (-0.9499, 0.7183, 0.2435), (-0.9251, 0.4499, 0.1842), (-0.9147, 0.2326, 0.2067), (-0.9468, -0.2667, 0.2405), (-0.9428, -0.4786, 0.2112), (-0.9674, -0.6997, 0.2149), (-0.8985, 0.6735, 0.2109), (-0.9045, 0.4338, 0.1875), (-0.8978, 0.1993, 0.196), (-0.8708, -0.2239, 0.2051), (-0.881, -0.4464, 0.1795), (-0.8638, -0.6881, 0.2213), (-0.8476, 0.6357, 0.0), (-0.8476, 0.4238, 0.0), (-0.8476, 0.2119, 0.0), (-0.8476, -0.2119, 0.0), (-0.8476, -0.4238, 0.0), (-0.8476, -0.6357, 0.0), (-1.025, -0.7359, 0.101), (-1.001, -0.493, 0.1019), (-0.9879, -0.2259, 0.09791), (-0.981, 0.2788, 0.1041), (-0.9843, 0.5209, 0.08943), (-1.003, 0.7262, 0.07118), (0.75, 1.0, 0.0), (0.5, 1.0, 0.0), (0.25, 1.0, 0.0), (-0.25, 1.0, 0.0), (-0.5, 1.0, 0.0), (-0.75, 1.0, 0.0), (0.7248, 0.9531, 0.2136), (0.4766, 0.9265, 0.2162), (0.2209, 0.9391, 0.2251), (-0.2609, 0.9456, 0.211), (-0.4871, 0.9619, 0.2471), (-0.7288, 0.9273, 0.2172), (0.677, 0.9166, 0.2206), (0.4565, 0.8626, 0.1967), (0.2267, 0.8959, 0.2151), (-0.2194, 0.8995, 0.213), (-0.4665, 0.8817, 0.1967), (-0.7141, 0.8762, 0.2182), (0.6357, 0.8476, 0.0), (0.4238, 0.8476, 0.0), (0.2119, 0.8476, 0.0), (-0.2119, 0.8476, 0.0), (-0.4238, 0.8476, 0.0), (-0.6357, 0.8476, 0.0), (-0.7514, 1.019, 0.08813), (-0.4693, 0.9661, 0.1115), (-0.2454, 0.9921, 0.1123), (0.2449, 0.9995, 0.1089), (0.5127, 1.046, 0.09965), (0.7544, 1.012, 0.1092)], [], [(36, 16, 7, 27), (94, 18, 4, 81), (124, 19, 6, 111), (64, 17, 5, 51), (35, 31, 10, 11), (93, 87, 14, 15), (123, 117, 13, 12), (63, 57, 9, 8), (27, 7, 10, 31), (81, 4, 14, 87), (111, 6, 13, 117), (51, 5, 9, 57), (45, 1, 17, 64), (105, 2, 19, 124), (75, 0, 18, 94), (23, 3, 16, 36), (1, 20, 39, 17), (20, 21, 38, 39), (22, 23, 36, 37), (5, 24, 28, 9), (24, 25, 29, 28), (26, 27, 31, 30), (8, 9, 28, 32), (32, 28, 29, 33), (34, 30, 31, 35), (17, 39, 24, 5), (39, 38, 25, 24), (37, 36, 27, 26), (0, 40, 69, 18), (40, 41, 68, 69), (41, 42, 67, 68), (43, 44, 65, 66), (44, 45, 64, 65), (4, 46, 52, 14), (46, 47, 53, 52), (47, 48, 54, 53), (49, 50, 56, 55), (50, 51, 57, 56), (15, 14, 52, 58), (58, 52, 53, 59), (59, 53, 54, 60), (61, 55, 56, 62), (62, 56, 57, 63), (18, 69, 46, 4), (69, 68, 47, 46), (68, 67, 48, 47), (66, 65, 50, 49), (65, 64, 51, 50), (2, 70, 99, 19), (70, 71, 98, 99), (71, 72, 97, 98), (73, 74, 95, 96), (74, 75, 94, 95), (6, 76, 82, 13), (76, 77, 83, 82), (77, 78, 84, 83), (79, 80, 86, 85), (80, 81, 87, 86), (12, 13, 82, 88), (88, 82, 83, 89), (89, 83, 84, 90), (91, 85, 86, 92), (92, 86, 87, 93), (19, 99, 76, 6), (99, 98, 77, 76), (98, 97, 78, 77), (96, 95, 80, 79), (95, 94, 81, 80), (3, 100, 129, 16), (100, 101, 128, 129), (101, 102, 127, 128), (103, 104, 125, 126), (104, 105, 124, 125), (72, 90, 84, 78, 97), (79, 85, 91, 96), (7, 106, 112, 10), (106, 107, 113, 112), (107, 108, 114, 113), (42, 60, 54, 67), (43, 66, 49, 55, 61), (109, 110, 116, 115), (110, 111, 117, 116), (11, 10, 112, 118), (118, 112, 113, 119), (119, 113, 114, 120), (21, 33, 29, 25, 38), (22, 37, 26, 30, 34), (121, 115, 116, 122), (122, 116, 117, 123), (16, 129, 106, 7), (129, 128, 107, 106), (128, 127, 108, 107), (102, 120, 114, 108, 127), (103, 126, 109, 115, 121), (126, 125, 110, 109), (125, 124, 111, 110)])
me_plane_005.materials.append(mat_hedge)
me_plane_005.use_remesh_preserve_volume = False
me_plane_005.use_remesh_preserve_attributes = False
me_plane_005.use_mirror_vertex_groups = False
me_plane_005.update()
me_plane_002 = bpy.data.meshes.new('Plane.002')
me_plane_002.from_pydata([(-1.0, -1.0, 0.0), (1.0, -1.0, 0.0), (-1.0, 1.0, 0.0), (1.0, 1.0, 0.0), (-0.9381, -0.94, 0.2157), (0.9538, -0.9861, 0.2182), (-0.9208, 0.9204, 0.2024), (0.9218, 0.9737, 0.2075), (0.8476, -0.8476, 0.0), (0.8717, -0.8772, 0.1939), (0.872, 0.8841, 0.2383), (0.8476, 0.8476, 0.0), (-0.8476, 0.8476, 0.0), (-0.916, 0.9024, 0.1816), (-0.9012, -0.8935, 0.212), (-0.8476, -0.8476, 0.0), (1.011, 0.9953, 0.1318), (1.003, -0.9963, 0.1021), (-0.9923, -1.048, 0.09982), (-1.0, 1.002, 0.1004), (1.0, -0.7139, 0.0), (1.0, -0.4282, 0.0), (1.0, -0.1424, 0.0), (1.0, 0.1433, 0.0), (1.0, 0.429, 0.0), (1.0, 0.7147, 0.0), (0.9435, -0.6734, 0.2106), (0.9497, -0.4097, 0.2119), (0.9368, -0.117, 0.2013), (0.9474, 0.1116, 0.1812), (0.9464, 0.376, 0.1916), (0.962, 0.6665, 0.2176), (0.8756, -0.6312, 0.2209), (0.8768, -0.4063, 0.2161), (0.9114, -0.1107, 0.2176), (0.8651, 0.1396, 0.1773), (0.8927, 0.3902, 0.2262), (0.9085, 0.6377, 0.1956), (0.8476, -0.605, 0.0), (0.8476, -0.3629, 0.0), (0.8476, -0.1207, 0.0), (0.8476, 0.1214, 0.0), (0.8476, 0.3636, 0.0), (0.8476, 0.6057, 0.0), (1.036, 0.681, 0.1132), (1.001, 0.427, 0.1119), (1.005, 0.1435, 0.1086), (0.9755, -0.1564, 0.1297), (0.9989, -0.4323, 0.1188), (1.022, -0.7262, 0.1003), (-0.7491, -1.0, 0.0), (-0.4991, -1.0, 0.0), (-0.2491, -1.0, 0.0), (0.0008552, -1.0, 0.0), (0.2509, -1.0, 0.0), (0.5009, -1.0, 0.0), (0.7509, -1.0, 0.0), (-0.7076, -0.9454, 0.2122), (-0.4896, -0.967, 0.2071), (-0.2174, -0.938, 0.1793), (0.02639, -0.9198, 0.2272), (0.2338, -0.9516, 0.1986), (0.4784, -0.929, 0.2198), (0.7118, -0.9492, 0.2062), (-0.6972, -0.9015, 0.2014), (-0.45, -0.9146, 0.1991), (-0.2236, -0.897, 0.2115), (0.02857, -0.8682, 0.2361), (0.2254, -0.8976, 0.2115), (0.4646, -0.9161, 0.1766), (0.7051, -0.8742, 0.2177), (-0.6349, -0.8476, 0.0), (-0.4231, -0.8476, 0.0), (-0.2112, -0.8476, 0.0), (0.0007249, -0.8476, 0.0), (0.2126, -0.8476, 0.0), (0.4245, -0.8476, 0.0), (0.6364, -0.8476, 0.0), (0.7837, -1.023, 0.1262), (0.5186, -1.007, 0.1254), (0.2272, -0.9896, 0.1043), (-0.01726, -1.014, 0.1305), (-0.2497, -1.003, 0.1168), (-0.4692, -1.006, 0.1198), (-0.7346, -1.029, 0.1158), (-1.0, 0.75, 0.0), (-1.0, 0.5, 0.0), (-1.0, 0.25, 0.0), (-1.0, 0.0, 0.0), (-1.0, -0.25, 0.0), (-1.0, -0.5, 0.0), (-1.0, -0.75, 0.0), (-0.9499, 0.7183, 0.2435), (-0.9251, 0.4499, 0.1842), (-0.9147, 0.2326, 0.2067), (-0.9434, 0.04332, 0.2084), (-0.9468, -0.2667, 0.2405), (-0.9428, -0.4786, 0.2112), (-0.9674, -0.6997, 0.2149), (-0.8985, 0.6735, 0.2109), (-0.9045, 0.4338, 0.1875), (-0.8978, 0.1993, 0.196), (-0.8677, 0.0148, 0.2464), (-0.8708, -0.2239, 0.2051), (-0.881, -0.4464, 0.1795), (-0.8638, -0.6881, 0.2213), (-0.8476, 0.6357, 0.0), (-0.8476, 0.4238, 0.0), (-0.8476, 0.2119, 0.0), (-0.8476, -1.49e-08, 0.0), (-0.8476, -0.2119, 0.0), (-0.8476, -0.4238, 0.0), (-0.8476, -0.6357, 0.0), (-1.025, -0.7359, 0.101), (-1.001, -0.493, 0.1019), (-0.9879, -0.2259, 0.09791), (-0.9962, 0.01673, 0.1197), (-0.981, 0.2788, 0.1041), (-0.9843, 0.5209, 0.08943), (-1.003, 0.7262, 0.07118), (0.75, 1.0, 0.0), (0.5, 1.0, 0.0), (0.25, 1.0, 0.0), (0.0, 1.0, 0.0), (-0.25, 1.0, 0.0), (-0.5, 1.0, 0.0), (-0.75, 1.0, 0.0), (0.7248, 0.9531, 0.2136), (0.4766, 0.9265, 0.2162), (0.2209, 0.9391, 0.2251), (-0.002784, 0.9805, 0.2107), (-0.2609, 0.9456, 0.211), (-0.4871, 0.9619, 0.2471), (-0.7288, 0.9273, 0.2172), (0.677, 0.9166, 0.2206), (0.4565, 0.8626, 0.1967), (0.2267, 0.8959, 0.2151), (0.0429, 0.9162, 0.2229), (-0.2194, 0.8995, 0.213), (-0.4665, 0.8817, 0.1967), (-0.7141, 0.8762, 0.2182), (0.6357, 0.8476, 0.0), (0.4238, 0.8476, 0.0), (0.2119, 0.8476, 0.0), (-1.49e-08, 0.8476, 0.0), (-0.2119, 0.8476, 0.0), (-0.4238, 0.8476, 0.0), (-0.6357, 0.8476, 0.0), (-0.7514, 1.019, 0.08813), (-0.4693, 0.9661, 0.1115), (-0.2454, 0.9921, 0.1123), (0.01829, 1.019, 0.1103), (0.2449, 0.9995, 0.1089), (0.5127, 1.046, 0.09965), (0.7544, 1.012, 0.1092)], [], [(44, 16, 7, 31), (113, 18, 4, 98), (148, 19, 6, 133), (78, 17, 5, 63), (43, 37, 10, 11), (112, 105, 14, 15), (147, 140, 13, 12), (77, 70, 9, 8), (31, 7, 10, 37), (98, 4, 14, 105), (133, 6, 13, 140), (63, 5, 9, 70), (56, 1, 17, 78), (126, 2, 19, 148), (91, 0, 18, 113), (25, 3, 16, 44), (1, 20, 49, 17), (20, 21, 48, 49), (21, 22, 47, 48), (22, 23, 46, 47), (23, 24, 45, 46), (24, 25, 44, 45), (5, 26, 32, 9), (26, 27, 33, 32), (27, 28, 34, 33), (28, 29, 35, 34), (29, 30, 36, 35), (30, 31, 37, 36), (8, 9, 32, 38), (38, 32, 33, 39), (39, 33, 34, 40), (40, 34, 35, 41), (41, 35, 36, 42), (42, 36, 37, 43), (17, 49, 26, 5), (49, 48, 27, 26), (48, 47, 28, 27), (47, 46, 29, 28), (46, 45, 30, 29), (45, 44, 31, 30), (0, 50, 84, 18), (50, 51, 83, 84), (51, 52, 82, 83), (52, 53, 81, 82), (53, 54, 80, 81), (54, 55, 79, 80), (55, 56, 78, 79), (4, 57, 64, 14), (57, 58, 65, 64), (58, 59, 66, 65), (59, 60, 67, 66), (60, 61, 68, 67), (61, 62, 69, 68), (62, 63, 70, 69), (15, 14, 64, 71), (71, 64, 65, 72), (72, 65, 66, 73), (73, 66, 67, 74), (74, 67, 68, 75), (75, 68, 69, 76), (76, 69, 70, 77), (18, 84, 57, 4), (84, 83, 58, 57), (83, 82, 59, 58), (82, 81, 60, 59), (81, 80, 61, 60), (80, 79, 62, 61), (79, 78, 63, 62), (2, 85, 119, 19), (85, 86, 118, 119), (86, 87, 117, 118), (87, 88, 116, 117), (88, 89, 115, 116), (89, 90, 114, 115), (90, 91, 113, 114), (6, 92, 99, 13), (92, 93, 100, 99), (93, 94, 101, 100), (94, 95, 102, 101), (95, 96, 103, 102), (96, 97, 104, 103), (97, 98, 105, 104), (12, 13, 99, 106), (106, 99, 100, 107), (107, 100, 101, 108), (108, 101, 102, 109), (109, 102, 103, 110), (110, 103, 104, 111), (111, 104, 105, 112), (19, 119, 92, 6), (119, 118, 93, 92), (118, 117, 94, 93), (117, 116, 95, 94), (116, 115, 96, 95), (115, 114, 97, 96), (114, 113, 98, 97), (3, 120, 154, 16), (120, 121, 153, 154), (121, 122, 152, 153), (122, 123, 151, 152), (123, 124, 150, 151), (124, 125, 149, 150), (125, 126, 148, 149), (7, 127, 134, 10), (127, 128, 135, 134), (128, 129, 136, 135), (129, 130, 137, 136), (130, 131, 138, 137), (131, 132, 139, 138), (132, 133, 140, 139), (11, 10, 134, 141), (141, 134, 135, 142), (142, 135, 136, 143), (143, 136, 137, 144), (144, 137, 138, 145), (145, 138, 139, 146), (146, 139, 140, 147), (16, 154, 127, 7), (154, 153, 128, 127), (153, 152, 129, 128), (152, 151, 130, 129), (151, 150, 131, 130), (150, 149, 132, 131), (149, 148, 133, 132)])
me_plane_002.materials.append(mat_hedge)
me_plane_002.use_remesh_preserve_volume = False
me_plane_002.use_remesh_preserve_attributes = False
me_plane_002.use_mirror_vertex_groups = False
me_plane_002.update()
me_plane_001 = bpy.data.meshes.new('Plane.001')
me_plane_001.from_pydata([(-1.0, -1.0, 0.0), (1.0, -1.0, 0.0), (-1.0, 1.0, 0.0), (1.0, 1.0, 0.0), (-0.943, -0.9434, 0.2123), (0.9461, -0.9526, 0.2128), (-0.9395, 0.9395, 0.2097), (0.9397, 0.9501, 0.2107), (0.8476, -0.8476, 0.0), (0.8919, -0.893, 0.208), (0.892, 0.8944, 0.2168), (0.8476, 0.8476, 0.0), (-0.8476, 0.8476, 0.0), (-0.9008, 0.8981, 0.2055), (-0.8979, -0.8963, 0.2116), (-0.8476, -0.8476, 0.0), (1.005, 1.002, 0.111), (1.004, -1.002, 0.105), (-1.001, -1.012, 0.1046), (-1.003, 1.003, 0.1047), (-1.0, 0.7143, 0.0), (-1.0, 0.4286, 0.0), (-1.0, 0.1429, 0.0), (-1.0, -0.1429, 0.0), (-1.0, -0.4286, 0.0), (-1.0, -0.7143, 0.0), (-0.9444, 0.6746, 0.2113), (-0.9431, 0.4036, 0.2116), (-0.9457, 0.1384, 0.2094), (-0.9436, -0.1396, 0.2054), (-0.9438, -0.4105, 0.2075), (-0.9407, -0.6761, 0.2127), (-0.9013, 0.6425, 0.2134), (-0.9011, 0.38, 0.2124), (-0.8941, 0.1316, 0.2127), (-0.9034, -0.1259, 0.2046), (-0.8979, -0.3834, 0.2144), (-0.8947, -0.6414, 0.2083), (-0.8476, 0.6054, 0.0), (-0.8476, 0.3632, 0.0), (-0.8476, 0.1211, 0.0), (-0.8476, -0.1211, 0.0), (-0.8476, -0.3632, 0.0), (-0.8476, -0.6054, 0.0), (-0.9971, -0.7241, 0.1072), (-1.004, -0.4308, 0.107), (-1.003, -0.1434, 0.1063), (-1.009, 0.1407, 0.1105), (-1.005, 0.4296, 0.1084), (-0.9998, 0.7149, 0.1046), (-0.5037, -1.0, 0.0), (-0.218, -1.0, 0.0), (0.0677, -1.0, 0.0), (0.3534, -1.0, 0.0), (0.6391, -1.0, 0.0), (0.9248, -1.0, 0.0), (-0.4757, -0.9445, 0.2116), (-0.2095, -0.9488, 0.2106), (0.0675, -0.943, 0.205), (0.3388, -0.9393, 0.2146), (0.6029, -0.9457, 0.2089), (0.8744, -0.9412, 0.2132), (-0.4513, -0.898, 0.2104), (-0.2006, -0.8979, 0.2095), (0.06028, -0.9005, 0.209), (0.317, -0.897, 0.2115), (0.5789, -0.8913, 0.2164), (0.8297, -0.8971, 0.2115), (-0.4269, -0.8476, 0.0), (-0.1848, -0.8476, 0.0), (0.05738, -0.8476, 0.0), (0.2995, -0.8476, 0.0), (0.5417, -0.8476, 0.0), (0.7839, -0.8476, 0.0), (0.9312, -1.007, 0.09877), (0.6477, -0.999, 0.107), (0.3607, -1.008, 0.1098), (0.07113, -1.004, 0.1097), (-0.2237, -1.001, 0.1054), (-0.5092, -1.006, 0.1107), (1.0, -1.0, 0.0), (0.9443, -0.9441, 0.2137), (0.9034, -0.8976, 0.2143), (0.8476, -0.8476, 0.0), (1.007, -1.009, 0.1077), (1.0, -0.7143, 0.0), (1.0, -0.4286, 0.0), (1.0, -0.1429, 0.0), (1.0, 0.1429, 0.0), (1.0, 0.4286, 0.0), (1.0, 0.7143, 0.0), (0.9431, -0.6724, 0.2179), (0.948, -0.4091, 0.206), (0.9501, -0.1356, 0.2105), (0.9444, 0.1436, 0.2109), (0.9437, 0.3985, 0.2173), (0.9445, 0.6732, 0.2114), (0.8924, -0.639, 0.2122), (0.8967, -0.3843, 0.2114), (0.8955, -0.1311, 0.2067), (0.8968, 0.1232, 0.2084), (0.9029, 0.3874, 0.2185), (0.9023, 0.6408, 0.2102), (0.8476, -0.6054, 0.0), (0.8476, -0.3632, 0.0), (0.8476, -0.1211, 0.0), (0.8476, 0.1211, 0.0), (0.8476, 0.3632, 0.0), (0.8476, 0.6054, 0.0), (1.007, 0.7173, 0.09934), (1.01, 0.427, 0.1077), (0.9994, 0.1467, 0.1048), (1.004, -0.1416, 0.105), (1.007, -0.4251, 0.1042), (1.005, -0.7135, 0.1085), (0.7149, 1.0, 0.0), (0.4291, 1.0, 0.0), (0.1434, 1.0, 0.0), (-0.1423, 1.0, 0.0), (-0.428, 1.0, 0.0), (-0.7137, 1.0, 0.0), (0.6795, 0.9498, 0.2111), (0.4091, 0.948, 0.2082), (0.1356, 0.9389, 0.2046), (-0.131, 0.946, 0.2119), (-0.4032, 0.9407, 0.2124), (-0.6769, 0.9432, 0.2142), (0.6407, 0.9043, 0.2113), (0.38, 0.8973, 0.2114), (0.1257, 0.9005, 0.2186), (-0.1317, 0.8936, 0.2126), (-0.3831, 0.9009, 0.2133), (-0.6386, 0.8901, 0.2085), (0.6059, 0.8476, 0.0), (0.3637, 0.8476, 0.0), (0.1216, 0.8476, 0.0), (-0.1206, 0.8476, 0.0), (-0.3627, 0.8476, 0.0), (-0.6049, 0.8476, 0.0), (-0.7158, 1.003, 0.1065), (-0.421, 1.007, 0.108), (-0.1418, 1.004, 0.106), (0.1403, 1.001, 0.1028), (0.4224, 0.9994, 0.1071), (0.7177, 1.007, 0.1022)], [], [(109, 16, 7, 96), (44, 18, 4, 31), (139, 19, 6, 126), (74, 17, 5, 61), (108, 102, 10, 11), (43, 37, 14, 15), (138, 132, 13, 12), (73, 67, 9, 8), (96, 7, 10, 102), (31, 4, 14, 37), (80, 1, 8, 83), (126, 6, 13, 132), (61, 5, 9, 67), (55, 1, 17, 74), (120, 2, 19, 139), (25, 0, 18, 44), (90, 3, 16, 109), (2, 20, 49, 19), (20, 21, 48, 49), (21, 22, 47, 48), (22, 23, 46, 47), (23, 24, 45, 46), (24, 25, 44, 45), (6, 26, 32, 13), (26, 27, 33, 32), (27, 28, 34, 33), (28, 29, 35, 34), (29, 30, 36, 35), (30, 31, 37, 36), (12, 13, 32, 38), (38, 32, 33, 39), (39, 33, 34, 40), (40, 34, 35, 41), (41, 35, 36, 42), (42, 36, 37, 43), (19, 49, 26, 6), (49, 48, 27, 26), (48, 47, 28, 27), (47, 46, 29, 28), (46, 45, 30, 29), (45, 44, 31, 30), (0, 50, 79, 18), (50, 51, 78, 79), (51, 52, 77, 78), (52, 53, 76, 77), (53, 54, 75, 76), (54, 55, 74, 75), (4, 56, 62, 14), (56, 57, 63, 62), (57, 58, 64, 63), (58, 59, 65, 64), (59, 60, 66, 65), (60, 61, 67, 66), (15, 14, 62, 68), (68, 62, 63, 69), (69, 63, 64, 70), (70, 64, 65, 71), (71, 65, 66, 72), (72, 66, 67, 73), (18, 79, 56, 4), (79, 78, 57, 56), (78, 77, 58, 57), (77, 76, 59, 58), (76, 75, 60, 59), (75, 74, 61, 60), (1, 80, 84, 17), (5, 81, 82, 9), (8, 9, 82, 83), (17, 84, 81, 5), (80, 85, 114, 84), (85, 86, 113, 114), (86, 87, 112, 113), (87, 88, 111, 112), (88, 89, 110, 111), (89, 90, 109, 110), (81, 91, 97, 82), (91, 92, 98, 97), (92, 93, 99, 98), (93, 94, 100, 99), (94, 95, 101, 100), (95, 96, 102, 101), (83, 82, 97, 103), (103, 97, 98, 104), (104, 98, 99, 105), (105, 99, 100, 106), (106, 100, 101, 107), (107, 101, 102, 108), (84, 114, 91, 81), (114, 113, 92, 91), (113, 112, 93, 92), (112, 111, 94, 93), (111, 110, 95, 94), (110, 109, 96, 95), (3, 115, 144, 16), (115, 116, 143, 144), (116, 117, 142, 143), (117, 118, 141, 142), (118, 119, 140, 141), (119, 120, 139, 140), (7, 121, 127, 10), (121, 122, 128, 127), (122, 123, 129, 128), (123, 124, 130, 129), (124, 125, 131, 130), (125, 126, 132, 131), (11, 10, 127, 133), (133, 127, 128, 134), (134, 128, 129, 135), (135, 129, 130, 136), (136, 130, 131, 137), (137, 131, 132, 138), (16, 144, 121, 7), (144, 143, 122, 121), (143, 142, 123, 122), (142, 141, 124, 123), (141, 140, 125, 124), (140, 139, 126, 125)])
me_plane_001.materials.append(mat_material_002)
me_plane_001.use_remesh_preserve_volume = False
me_plane_001.use_remesh_preserve_attributes = False
me_plane_001.use_mirror_vertex_groups = False
me_plane_001.update()

# ---- objects
ob_grid_003 = bpy.data.objects.new('Grid.003', me_grid)
ob_grid_002 = bpy.data.objects.new('Grid.002', me_grid)
ob_grid_001 = bpy.data.objects.new('Grid.001', me_grid)
ob_grid = bpy.data.objects.new('Grid', me_grid)
ob_lamp = bpy.data.objects.new('Lamp', light_lamp)
ob_camera = bpy.data.objects.new('Camera', cam_camera)
ob_gate_003 = bpy.data.objects.new('Gate.003', me_plane_010)
ob_gate_002 = bpy.data.objects.new('Gate.002', me_plane_009)
ob_gate_001 = bpy.data.objects.new('Gate.001', me_plane_008)
ob_gate = bpy.data.objects.new('Gate', me_plane_007)
ob_fence = bpy.data.objects.new('Fence', me_plane_006)
ob_hedgewithgaps = bpy.data.objects.new('HedgeWithGaps', me_plane_005)
ob_hedge = bpy.data.objects.new('Hedge', me_plane_002)
ob_stonewall = bpy.data.objects.new('StoneWall', me_plane_001)

# ---- transforms, parenting, visibility, modifiers, constraints
ob_grid_003.location = (5.0, 1.0, 0.0)
ob_grid_003.lineart.crease_threshold = 0.0
ob_grid_002.location = (5.0, 5.0, 0.0)
ob_grid_002.lineart.crease_threshold = 0.0
ob_grid_001.location = (1.0, 5.0, 0.0)
ob_grid_001.lineart.crease_threshold = 0.0
ob_grid.location = (1.0, 1.0, 0.0)
ob_grid.lineart.crease_threshold = 0.0
ob_lamp.location = (4.076, 1.005, 5.904)
ob_lamp.rotation_euler = (0.6503, 0.05522, 1.866)
ob_lamp.lock_rotations_4d = False
ob_lamp.empty_display_type = 'ARROWS'
ob_lamp.color = (0.0, 0.0, 0.0, 0.0)
ob_lamp.lineart.crease_threshold = 0.0
ob_camera.location = (7.481, -6.508, 5.344)
ob_camera.rotation_euler = (1.109, 0.0, 0.8149)
ob_camera.lock_rotations_4d = False
ob_camera.empty_display_type = 'ARROWS'
ob_camera.color = (0.0, 0.0, 0.0, 0.0)
ob_camera.display_type = 'WIRE'
ob_camera.lineart.crease_threshold = 0.0
ob_gate_003.location = (4.0, 4.0, 0.0)
ob_gate_003.scale = (0.9515, 1.216, 0.9515)
ob_gate_003.lineart.crease_threshold = 0.0
_m = ob_gate_003.modifiers.new('Skin', 'SKIN')
ob_gate_002.location = (4.0, 4.0, 0.0)
ob_gate_002.scale = (0.9515, 0.9515, 0.9515)
ob_gate_002.lineart.crease_threshold = 0.0
_m = ob_gate_002.modifiers.new('Skin', 'SKIN')
ob_gate_001.location = (4.0, 4.0, 0.0)
ob_gate_001.scale = (0.9515, 0.9515, 0.9515)
ob_gate_001.lineart.crease_threshold = 0.0
_m = ob_gate_001.modifiers.new('Skin', 'SKIN')
ob_gate.location = (4.0, 4.0, 0.0)
ob_gate.scale = (0.9515, 0.9515, 0.9515)
ob_gate.lineart.crease_threshold = 0.0
_m = ob_gate.modifiers.new('Skin', 'SKIN')
ob_fence.location = (0.0, 4.0, 0.0)
ob_fence.lineart.crease_threshold = 0.0
_m = ob_fence.modifiers.new('Skin', 'SKIN')
ob_hedgewithgaps.location = (4.0, 4.0, 0.0)
ob_hedgewithgaps.lineart.crease_threshold = 0.0
ob_hedge.location = (4.0, 0.0, 0.0)
ob_hedge.lineart.crease_threshold = 0.0
ob_stonewall.location = (0.0, 0.0, 0.0)
ob_stonewall.lineart.crease_threshold = 0.0

# ---- collection membership
col_collection_1.objects.link(ob_grid_003)
col_collection_1.objects.link(ob_grid_002)
col_collection_1.objects.link(ob_grid_001)
col_collection_1.objects.link(ob_grid)
col_collection_1.objects.link(ob_lamp)
col_collection_1.objects.link(ob_camera)
col_collection_10.objects.link(ob_gate_003)
col_collection_10.objects.link(ob_gate_002)
col_collection_10.objects.link(ob_gate_001)
col_collection_10.objects.link(ob_gate)
col_collection_10.objects.link(ob_fence)
col_collection_10.objects.link(ob_hedgewithgaps)
col_collection_10.objects.link(ob_hedge)
col_collection_10.objects.link(ob_stonewall)

# ---- scene / render settings (as saved in the file)
scene.camera = ob_camera
scene.frame_start = 1; scene.frame_end = 250; scene.frame_set(157)
scene.render.engine = 'BLENDER_EEVEE_NEXT'
scene.render.resolution_percentage = 50
scene.render.dither_intensity = 0.0
scene.cycles.use_denoising = False
scene.cycles.samples = 128
scene.cycles.sampling_pattern = 'TABULATED_SOBOL'
scene.cycles.use_adaptive_sampling = False
scene.cycles.use_light_tree = False
scene.cycles.blur_glossy = 0.0
scene.cycles.sample_clamp_indirect = 0.0
scene.view_settings.view_transform = 'Standard'
bpy.context.view_layer.update()
